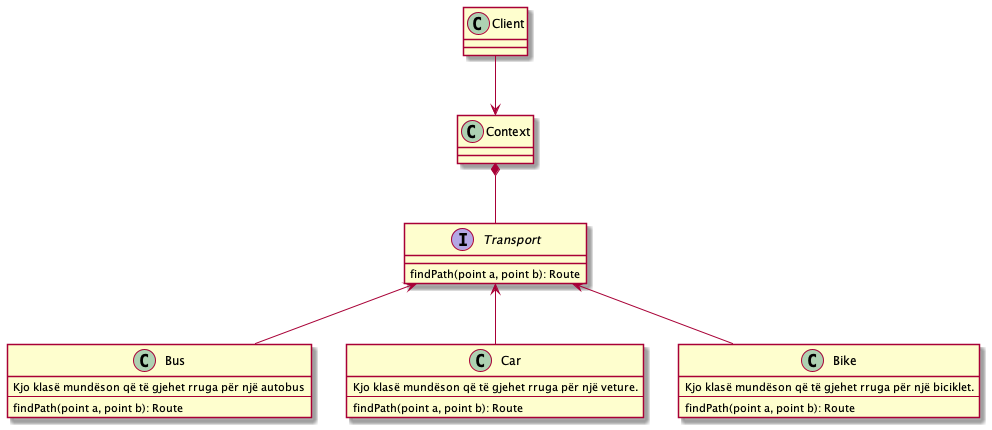

The diagram above was rendered by PlantUML. Its source (embedded in the PNG):
@startuml

class Client
class Context

interface Transport {
findPath(point a, point b): Route
}

class Bus {
    Kjo klasë mundëson që të gjehet rruga për një autobus
    ---
    findPath(point a, point b): Route
}
class Car {
    Kjo klasë mundëson që të gjehet rruga për një veture.
    ---
    findPath(point a, point b): Route
}

class Bike {
    Kjo klasë mundëson që të gjehet rruga për një biciklet.
    ---
    findPath(point a, point b): Route
}

Context *-- Transport
Client --> Context
Transport <-- Bus
Transport <-- Car
Transport <-- Bike
@enduml